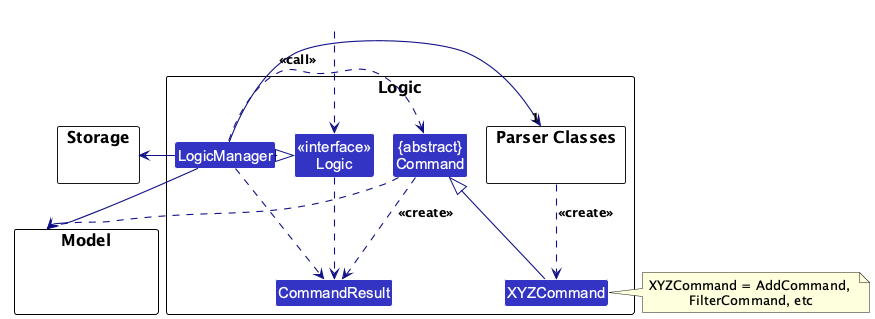

The diagram above was rendered by PlantUML. Its source (embedded in the PNG):
@startuml
!pragma layout smetana
!include style.puml
skinparam arrowThickness 1.1
skinparam arrowColor LOGIC_COLOR_T4
skinparam classBackgroundColor LOGIC_COLOR

package Logic as LogicPackage {

package "Parser Classes" as ParserClasses{
}
Class XYZCommand
Class CommandResult
Class "{abstract}\nCommand" as Command


Class "<<interface>>\nLogic" as Logic
Class LogicManager
}

package Model {
Class HiddenModel #FFFFFF
}

package Storage {
}

Class HiddenOutside #FFFFFF
HiddenOutside ..> Logic

LogicManager .right.|> Logic
LogicManager -right->"1" ParserClasses
ParserClasses ..> XYZCommand : <<create>>

XYZCommand -up-|> Command
LogicManager .left.> Command : <<call>>

LogicManager --> Model
LogicManager --> Storage
Storage --[hidden] Model
Command .[hidden]up.> Storage
Command .right.> Model
note right of XYZCommand: XYZCommand = AddCommand, \nFilterCommand, etc

Logic ..> CommandResult
LogicManager .down.> CommandResult
Command .up.> CommandResult : <<create>>
@enduml